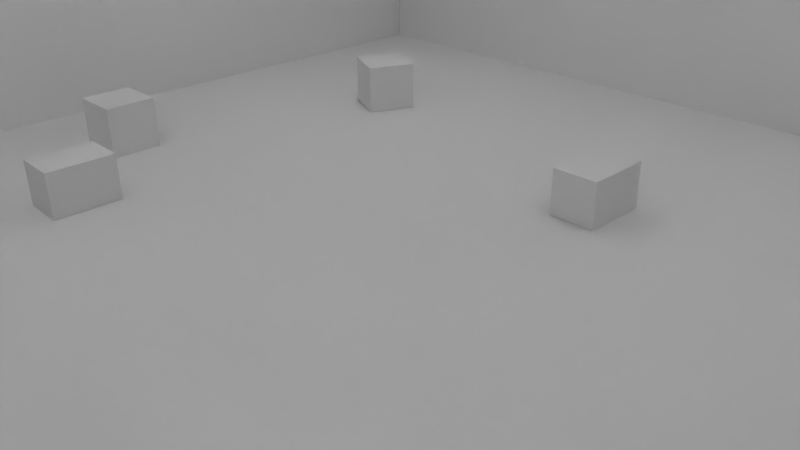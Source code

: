 # Source: WarehouseOfFruit-by-Poikilos.blend  (saved by Blender 2.74.0; exported with 4.5.12 LTS)
import bpy
from mathutils import Matrix  # noqa: F401  (used for matrix-valued properties, if any)

bpy.ops.wm.read_factory_settings(use_empty=True)
scene = bpy.context.scene
scene.name = 'Scene'

# ---- collections
col_collection_1 = bpy.data.collections.new('Collection 1'); scene.collection.children.link(col_collection_1)

# ---- materials (node trees are filled in below, after node groups)
mat_material_002 = bpy.data.materials.new('Material.002')
mat_material_002.alpha_threshold = 0.0
mat_material_002.use_transparent_shadow = False
mat_material_002.roughness = 0.5
mat_material_002.specular_intensity = 0.0
mat_material_001 = bpy.data.materials.new('Material.001')
mat_material_001.alpha_threshold = 0.0
mat_material_001.use_transparent_shadow = False
mat_material_001.roughness = 0.5
mat_material_001.specular_intensity = 0.0

# ---- material node trees

# ---- world
world_world = bpy.data.worlds.new('World'); scene.world = world_world
world_world.color = (0.05088, 0.05088, 0.05088)
world_world.use_sun_shadow = False
world_world.sun_shadow_jitter_overblur = 0.0
world_world.cycles.sampling_method = 'MANUAL'
world_world.cycles.sample_map_resolution = 256

# ---- cameras
cam_camera = bpy.data.cameras.new('Camera')
cam_camera.clip_end = 100.0
cam_camera.lens = 35.0
cam_camera.sensor_width = 32.0
cam_camera.sensor_height = 18.0
cam_camera.ortho_scale = 7.314
cam_camera.dof.focus_distance = 0.0
cam_camera.dof.aperture_fstop = 128.0

# ---- lights
light_lamp_003 = bpy.data.lights.new('Lamp.003', 'POINT')
light_lamp_003.transmission_factor = 0.0
light_lamp_003.cutoff_distance = 30.0
light_lamp_003.energy = 100.0
light_lamp_003.shadow_buffer_clip_start = 1.001
light_lamp_003.shadow_soft_size = 0.1
light_lamp_003.shadow_maximum_resolution = 0.006
light_lamp_003.use_absolute_resolution = True
light_lamp_003.cycles.use_multiple_importance_sampling = False
light_lamp_002 = bpy.data.lights.new('Lamp.002', 'POINT')
light_lamp_002.transmission_factor = 0.0
light_lamp_002.cutoff_distance = 30.0
light_lamp_002.energy = 100.0
light_lamp_002.shadow_buffer_clip_start = 1.001
light_lamp_002.shadow_soft_size = 0.1
light_lamp_002.shadow_maximum_resolution = 0.006
light_lamp_002.use_absolute_resolution = True
light_lamp_002.cycles.use_multiple_importance_sampling = False
light_lamp_001 = bpy.data.lights.new('Lamp.001', 'POINT')
light_lamp_001.transmission_factor = 0.0
light_lamp_001.cutoff_distance = 30.0
light_lamp_001.energy = 100.0
light_lamp_001.shadow_buffer_clip_start = 1.001
light_lamp_001.shadow_soft_size = 0.1
light_lamp_001.shadow_maximum_resolution = 0.006
light_lamp_001.use_absolute_resolution = True
light_lamp_001.cycles.use_multiple_importance_sampling = False
light_lamp = bpy.data.lights.new('Lamp', 'POINT')
light_lamp.transmission_factor = 0.0
light_lamp.cutoff_distance = 30.0
light_lamp.energy = 100.0
light_lamp.shadow_buffer_clip_start = 1.001
light_lamp.shadow_soft_size = 0.1
light_lamp.shadow_maximum_resolution = 0.006
light_lamp.use_absolute_resolution = True
light_lamp.cycles.use_multiple_importance_sampling = False

# ---- meshes
me_cube_004 = bpy.data.meshes.new('Cube.004')
me_cube_004.from_pydata([(-0.9889, -0.9889, -0.9992), (-0.989, -1.001, -0.9874), (-1.0, -0.9886, -0.988), (-1.001, -0.989, 0.9892), (-0.9887, -1.0, 0.9889), (-0.9885, -0.9885, 1.0), (-1.001, 0.9877, -0.9875), (-0.9885, 0.9998, -0.9881), (-0.9889, 0.9877, -0.9992), (-1.0, 0.9882, 0.9885), (-0.9889, 0.9877, 1.001), (-0.9891, 0.9993, 0.9893), (0.9996, -0.9887, -0.9878), (0.9882, -1.0, -0.9882), (0.9867, -0.99, -0.9978), (0.9992, -0.9892, 0.9895), (0.9879, -0.9887, 1.001), (0.9853, -1.003, 0.9923), (0.9873, 0.999, -0.987), (0.999, 0.9873, -0.987), (0.9881, 0.9881, -0.9997), (0.9876, 0.9992, 0.9894), (0.9873, 0.9873, 1.001), (0.9993, 0.9876, 0.9893)], [], [(8, 20, 14), (15, 12, 19), (22, 10, 5), (4, 1, 13), (11, 21, 18), (0, 1, 2), (3, 4, 5), (6, 7, 8), (9, 10, 11), (12, 13, 14), (15, 16, 17), (18, 19, 20), (21, 22, 23), (1, 4, 3), (10, 9, 3), (7, 6, 9), (8, 0, 2), (22, 21, 11), (23, 19, 18), (8, 7, 18), (16, 15, 23), (13, 12, 15), (20, 19, 12), (5, 4, 17), (14, 13, 1), (9, 6, 2), (0, 8, 14), (23, 15, 19), (16, 22, 5), (17, 4, 13), (7, 11, 18), (2, 1, 3), (5, 10, 3), (11, 7, 9), (6, 8, 2), (10, 22, 11), (21, 23, 18), (20, 8, 18), (22, 16, 23), (17, 13, 15), (14, 20, 12), (16, 5, 17), (0, 14, 1), (3, 9, 2)])
_uv = me_cube_004.uv_layers.new(name='UVMap')
_uv.uv.foreach_set('vector', [0.3202, 0.339, 0.3163, 0.6568, 0.01865, 0.6493, 0.00665, 0.994, 0.01921, 0.6551, 0.3163, 0.6623, 0.3476, 0.326, 0.6679, 0.3262, 0.6675, 0.6465, 0.6676, 0.652, 0.668, 0.9719, 0.348, 0.9723, 0.6679, 0.3206, 0.3475, 0.3204, 0.3478, 0.0001147, 0.02833, 0.3308, 0.02228, 0.3281, 0.02846, 0.3256, 0.009011, 0.005875, 0.003261, 0.004901, 0.007886, 0.0001147, 0.3202, 0.3337, 0.3261, 0.3367, 0.3202, 0.339, 0.3412, 0.0123, 0.3423, 0.006014, 0.347, 0.01117, 0.01921, 0.6551, 0.01289, 0.652, 0.01865, 0.6493, 0.00665, 0.994, 0.00585, 0.9999, 0.0001147, 0.9964, 0.3225, 0.6594, 0.3163, 0.6623, 0.3163, 0.6568, 0.347, 0.9894, 0.3425, 0.9944, 0.3412, 0.9886, 0.02228, 0.3281, 0.003261, 0.004901, 0.009011, 0.005875, 0.3423, 0.006014, 0.3412, 0.0123, 0.009011, 0.005875, 0.3261, 0.3367, 0.3202, 0.3337, 0.3412, 0.0123, 0.3202, 0.339, 0.02833, 0.3308, 0.02846, 0.3256, 0.3476, 0.326, 0.3475, 0.3204, 0.6679, 0.3206, 0.3412, 0.9886, 0.3163, 0.6623, 0.3225, 0.6594, 0.3202, 0.339, 0.3261, 0.3367, 0.3225, 0.6594, 0.00585, 0.9999, 0.00665, 0.994, 0.3412, 0.9886, 0.01289, 0.652, 0.01921, 0.6551, 0.00665, 0.994, 0.3163, 0.6568, 0.3163, 0.6623, 0.01921, 0.6551, 0.6675, 0.6465, 0.6676, 0.652, 0.3481, 0.6518, 0.01865, 0.6493, 0.01289, 0.652, 0.02228, 0.3281, 0.3412, 0.0123, 0.3202, 0.3337, 0.02846, 0.3256, 0.02833, 0.3308, 0.3202, 0.339, 0.01865, 0.6493, 0.3412, 0.9886, 0.00665, 0.994, 0.3163, 0.6623, 0.3472, 0.6462, 0.3476, 0.326, 0.6675, 0.6465, 0.3481, 0.6518, 0.6676, 0.652, 0.348, 0.9723, 0.668, 0.000148, 0.6679, 0.3206, 0.3478, 0.0001147, 0.02846, 0.3256, 0.02228, 0.3281, 0.009011, 0.005875, 0.007886, 0.0001147, 0.3423, 0.006014, 0.009011, 0.005875, 0.347, 0.01117, 0.3261, 0.3367, 0.3412, 0.0123, 0.3202, 0.3337, 0.3202, 0.339, 0.02846, 0.3256, 0.6679, 0.3262, 0.3476, 0.326, 0.6679, 0.3206, 0.347, 0.9894, 0.3412, 0.9886, 0.3225, 0.6594, 0.3163, 0.6568, 0.3202, 0.339, 0.3225, 0.6594, 0.3425, 0.9944, 0.00585, 0.9999, 0.3412, 0.9886, 0.0001147, 0.9964, 0.01289, 0.652, 0.00665, 0.994, 0.01865, 0.6493, 0.3163, 0.6568, 0.01921, 0.6551, 0.3472, 0.6462, 0.6675, 0.6465, 0.3481, 0.6518, 0.02833, 0.3308, 0.01865, 0.6493, 0.02228, 0.3281, 0.009011, 0.005875, 0.3412, 0.0123, 0.02846, 0.3256])
me_cube_004.materials.append(mat_material_002)
me_cube_004.use_remesh_preserve_volume = False
me_cube_004.use_remesh_preserve_attributes = False
me_cube_004.use_mirror_vertex_groups = False
me_cube_004.update()
me_cube_003 = bpy.data.meshes.new('Cube.003')
me_cube_003.from_pydata([(-0.9889, -0.9889, -0.9992), (-0.989, -1.001, -0.9874), (-1.0, -0.9886, -0.988), (-1.001, -0.989, 0.9892), (-0.9887, -1.0, 0.9889), (-0.9885, -0.9885, 1.0), (-1.001, 0.9877, -0.9875), (-0.9885, 0.9998, -0.9881), (-0.9889, 0.9877, -0.9992), (-1.0, 0.9882, 0.9885), (-0.9889, 0.9877, 1.001), (-0.9891, 0.9993, 0.9893), (0.9996, -0.9887, -0.9878), (0.9882, -1.0, -0.9882), (0.9867, -0.99, -0.9978), (0.9992, -0.9892, 0.9895), (0.9879, -0.9887, 1.001), (0.9853, -1.003, 0.9923), (0.9873, 0.999, -0.987), (0.999, 0.9873, -0.987), (0.9881, 0.9881, -0.9997), (0.9876, 0.9992, 0.9894), (0.9873, 0.9873, 1.001), (0.9993, 0.9876, 0.9893)], [], [(8, 20, 14), (15, 12, 19), (22, 10, 5), (4, 1, 13), (11, 21, 18), (0, 1, 2), (3, 4, 5), (6, 7, 8), (9, 10, 11), (12, 13, 14), (15, 16, 17), (18, 19, 20), (21, 22, 23), (1, 4, 3), (10, 9, 3), (7, 6, 9), (8, 0, 2), (22, 21, 11), (23, 19, 18), (8, 7, 18), (16, 15, 23), (13, 12, 15), (20, 19, 12), (5, 4, 17), (14, 13, 1), (9, 6, 2), (0, 8, 14), (23, 15, 19), (16, 22, 5), (17, 4, 13), (7, 11, 18), (2, 1, 3), (5, 10, 3), (11, 7, 9), (6, 8, 2), (10, 22, 11), (21, 23, 18), (20, 8, 18), (22, 16, 23), (17, 13, 15), (14, 20, 12), (16, 5, 17), (0, 14, 1), (3, 9, 2)])
_uv = me_cube_003.uv_layers.new(name='UVMap')
_uv.uv.foreach_set('vector', [0.3202, 0.339, 0.3163, 0.6568, 0.01865, 0.6493, 0.00665, 0.994, 0.01921, 0.6551, 0.3163, 0.6623, 0.3476, 0.326, 0.6679, 0.3262, 0.6675, 0.6465, 0.6676, 0.652, 0.668, 0.9719, 0.348, 0.9723, 0.6679, 0.3206, 0.3475, 0.3204, 0.3478, 0.0001147, 0.02833, 0.3308, 0.02228, 0.3281, 0.02846, 0.3256, 0.009011, 0.005875, 0.003261, 0.004901, 0.007886, 0.0001147, 0.3202, 0.3337, 0.3261, 0.3367, 0.3202, 0.339, 0.3412, 0.0123, 0.3423, 0.006014, 0.347, 0.01117, 0.01921, 0.6551, 0.01289, 0.652, 0.01865, 0.6493, 0.00665, 0.994, 0.00585, 0.9999, 0.0001147, 0.9964, 0.3225, 0.6594, 0.3163, 0.6623, 0.3163, 0.6568, 0.347, 0.9894, 0.3425, 0.9944, 0.3412, 0.9886, 0.02228, 0.3281, 0.003261, 0.004901, 0.009011, 0.005875, 0.3423, 0.006014, 0.3412, 0.0123, 0.009011, 0.005875, 0.3261, 0.3367, 0.3202, 0.3337, 0.3412, 0.0123, 0.3202, 0.339, 0.02833, 0.3308, 0.02846, 0.3256, 0.3476, 0.326, 0.3475, 0.3204, 0.6679, 0.3206, 0.3412, 0.9886, 0.3163, 0.6623, 0.3225, 0.6594, 0.3202, 0.339, 0.3261, 0.3367, 0.3225, 0.6594, 0.00585, 0.9999, 0.00665, 0.994, 0.3412, 0.9886, 0.01289, 0.652, 0.01921, 0.6551, 0.00665, 0.994, 0.3163, 0.6568, 0.3163, 0.6623, 0.01921, 0.6551, 0.6675, 0.6465, 0.6676, 0.652, 0.3481, 0.6518, 0.01865, 0.6493, 0.01289, 0.652, 0.02228, 0.3281, 0.3412, 0.0123, 0.3202, 0.3337, 0.02846, 0.3256, 0.02833, 0.3308, 0.3202, 0.339, 0.01865, 0.6493, 0.3412, 0.9886, 0.00665, 0.994, 0.3163, 0.6623, 0.3472, 0.6462, 0.3476, 0.326, 0.6675, 0.6465, 0.3481, 0.6518, 0.6676, 0.652, 0.348, 0.9723, 0.668, 0.000148, 0.6679, 0.3206, 0.3478, 0.0001147, 0.02846, 0.3256, 0.02228, 0.3281, 0.009011, 0.005875, 0.007886, 0.0001147, 0.3423, 0.006014, 0.009011, 0.005875, 0.347, 0.01117, 0.3261, 0.3367, 0.3412, 0.0123, 0.3202, 0.3337, 0.3202, 0.339, 0.02846, 0.3256, 0.6679, 0.3262, 0.3476, 0.326, 0.6679, 0.3206, 0.347, 0.9894, 0.3412, 0.9886, 0.3225, 0.6594, 0.3163, 0.6568, 0.3202, 0.339, 0.3225, 0.6594, 0.3425, 0.9944, 0.00585, 0.9999, 0.3412, 0.9886, 0.0001147, 0.9964, 0.01289, 0.652, 0.00665, 0.994, 0.01865, 0.6493, 0.3163, 0.6568, 0.01921, 0.6551, 0.3472, 0.6462, 0.6675, 0.6465, 0.3481, 0.6518, 0.02833, 0.3308, 0.01865, 0.6493, 0.02228, 0.3281, 0.009011, 0.005875, 0.3412, 0.0123, 0.02846, 0.3256])
me_cube_003.materials.append(mat_material_002)
me_cube_003.use_remesh_preserve_volume = False
me_cube_003.use_remesh_preserve_attributes = False
me_cube_003.use_mirror_vertex_groups = False
me_cube_003.update()
me_cube_002 = bpy.data.meshes.new('Cube.002')
me_cube_002.from_pydata([(-0.9889, -0.9889, -0.9992), (-0.989, -1.001, -0.9874), (-1.0, -0.9886, -0.988), (-1.001, -0.989, 0.9892), (-0.9887, -1.0, 0.9889), (-0.9885, -0.9885, 1.0), (-1.001, 0.9877, -0.9875), (-0.9885, 0.9998, -0.9881), (-0.9889, 0.9877, -0.9992), (-1.0, 0.9882, 0.9885), (-0.9889, 0.9877, 1.001), (-0.9891, 0.9993, 0.9893), (0.9996, -0.9887, -0.9878), (0.9882, -1.0, -0.9882), (0.9867, -0.99, -0.9978), (0.9992, -0.9892, 0.9895), (0.9879, -0.9887, 1.001), (0.9853, -1.003, 0.9923), (0.9873, 0.999, -0.987), (0.999, 0.9873, -0.987), (0.9881, 0.9881, -0.9997), (0.9876, 0.9992, 0.9894), (0.9873, 0.9873, 1.001), (0.9993, 0.9876, 0.9893)], [], [(8, 20, 14), (15, 12, 19), (22, 10, 5), (4, 1, 13), (11, 21, 18), (0, 1, 2), (3, 4, 5), (6, 7, 8), (9, 10, 11), (12, 13, 14), (15, 16, 17), (18, 19, 20), (21, 22, 23), (1, 4, 3), (10, 9, 3), (7, 6, 9), (8, 0, 2), (22, 21, 11), (23, 19, 18), (8, 7, 18), (16, 15, 23), (13, 12, 15), (20, 19, 12), (5, 4, 17), (14, 13, 1), (9, 6, 2), (0, 8, 14), (23, 15, 19), (16, 22, 5), (17, 4, 13), (7, 11, 18), (2, 1, 3), (5, 10, 3), (11, 7, 9), (6, 8, 2), (10, 22, 11), (21, 23, 18), (20, 8, 18), (22, 16, 23), (17, 13, 15), (14, 20, 12), (16, 5, 17), (0, 14, 1), (3, 9, 2)])
_uv = me_cube_002.uv_layers.new(name='UVMap')
_uv.uv.foreach_set('vector', [0.3202, 0.339, 0.3163, 0.6568, 0.01865, 0.6493, 0.00665, 0.994, 0.01921, 0.6551, 0.3163, 0.6623, 0.3476, 0.326, 0.6679, 0.3262, 0.6675, 0.6465, 0.6676, 0.652, 0.668, 0.9719, 0.348, 0.9723, 0.6679, 0.3206, 0.3475, 0.3204, 0.3478, 0.0001147, 0.02833, 0.3308, 0.02228, 0.3281, 0.02846, 0.3256, 0.009011, 0.005875, 0.003261, 0.004901, 0.007886, 0.0001147, 0.3202, 0.3337, 0.3261, 0.3367, 0.3202, 0.339, 0.3412, 0.0123, 0.3423, 0.006014, 0.347, 0.01117, 0.01921, 0.6551, 0.01289, 0.652, 0.01865, 0.6493, 0.00665, 0.994, 0.00585, 0.9999, 0.0001147, 0.9964, 0.3225, 0.6594, 0.3163, 0.6623, 0.3163, 0.6568, 0.347, 0.9894, 0.3425, 0.9944, 0.3412, 0.9886, 0.02228, 0.3281, 0.003261, 0.004901, 0.009011, 0.005875, 0.3423, 0.006014, 0.3412, 0.0123, 0.009011, 0.005875, 0.3261, 0.3367, 0.3202, 0.3337, 0.3412, 0.0123, 0.3202, 0.339, 0.02833, 0.3308, 0.02846, 0.3256, 0.3476, 0.326, 0.3475, 0.3204, 0.6679, 0.3206, 0.3412, 0.9886, 0.3163, 0.6623, 0.3225, 0.6594, 0.3202, 0.339, 0.3261, 0.3367, 0.3225, 0.6594, 0.00585, 0.9999, 0.00665, 0.994, 0.3412, 0.9886, 0.01289, 0.652, 0.01921, 0.6551, 0.00665, 0.994, 0.3163, 0.6568, 0.3163, 0.6623, 0.01921, 0.6551, 0.6675, 0.6465, 0.6676, 0.652, 0.3481, 0.6518, 0.01865, 0.6493, 0.01289, 0.652, 0.02228, 0.3281, 0.3412, 0.0123, 0.3202, 0.3337, 0.02846, 0.3256, 0.02833, 0.3308, 0.3202, 0.339, 0.01865, 0.6493, 0.3412, 0.9886, 0.00665, 0.994, 0.3163, 0.6623, 0.3472, 0.6462, 0.3476, 0.326, 0.6675, 0.6465, 0.3481, 0.6518, 0.6676, 0.652, 0.348, 0.9723, 0.668, 0.000148, 0.6679, 0.3206, 0.3478, 0.0001147, 0.02846, 0.3256, 0.02228, 0.3281, 0.009011, 0.005875, 0.007886, 0.0001147, 0.3423, 0.006014, 0.009011, 0.005875, 0.347, 0.01117, 0.3261, 0.3367, 0.3412, 0.0123, 0.3202, 0.3337, 0.3202, 0.339, 0.02846, 0.3256, 0.6679, 0.3262, 0.3476, 0.326, 0.6679, 0.3206, 0.347, 0.9894, 0.3412, 0.9886, 0.3225, 0.6594, 0.3163, 0.6568, 0.3202, 0.339, 0.3225, 0.6594, 0.3425, 0.9944, 0.00585, 0.9999, 0.3412, 0.9886, 0.0001147, 0.9964, 0.01289, 0.652, 0.00665, 0.994, 0.01865, 0.6493, 0.3163, 0.6568, 0.01921, 0.6551, 0.3472, 0.6462, 0.6675, 0.6465, 0.3481, 0.6518, 0.02833, 0.3308, 0.01865, 0.6493, 0.02228, 0.3281, 0.009011, 0.005875, 0.3412, 0.0123, 0.02846, 0.3256])
me_cube_002.materials.append(mat_material_002)
me_cube_002.use_remesh_preserve_volume = False
me_cube_002.use_remesh_preserve_attributes = False
me_cube_002.use_mirror_vertex_groups = False
me_cube_002.update()
me_cube_000 = bpy.data.meshes.new('Cube.000')
me_cube_000.from_pydata([(-0.9889, -0.9889, -0.9992), (-0.989, -1.001, -0.9874), (-1.0, -0.9886, -0.988), (-1.001, -0.989, 0.9892), (-0.9887, -1.0, 0.9889), (-0.9885, -0.9885, 1.0), (-1.001, 0.9877, -0.9875), (-0.9885, 0.9998, -0.9881), (-0.9889, 0.9877, -0.9992), (-1.0, 0.9882, 0.9885), (-0.9889, 0.9877, 1.001), (-0.9891, 0.9993, 0.9893), (0.9996, -0.9887, -0.9878), (0.9882, -1.0, -0.9882), (0.9867, -0.99, -0.9978), (0.9992, -0.9892, 0.9895), (0.9879, -0.9887, 1.001), (0.9853, -1.003, 0.9923), (0.9873, 0.999, -0.987), (0.999, 0.9873, -0.987), (0.9881, 0.9881, -0.9997), (0.9876, 0.9992, 0.9894), (0.9873, 0.9873, 1.001), (0.9993, 0.9876, 0.9893)], [], [(8, 20, 14), (15, 12, 19), (22, 10, 5), (4, 1, 13), (11, 21, 18), (0, 1, 2), (3, 4, 5), (6, 7, 8), (9, 10, 11), (12, 13, 14), (15, 16, 17), (18, 19, 20), (21, 22, 23), (1, 4, 3), (10, 9, 3), (7, 6, 9), (8, 0, 2), (22, 21, 11), (23, 19, 18), (8, 7, 18), (16, 15, 23), (13, 12, 15), (20, 19, 12), (5, 4, 17), (14, 13, 1), (9, 6, 2), (0, 8, 14), (23, 15, 19), (16, 22, 5), (17, 4, 13), (7, 11, 18), (2, 1, 3), (5, 10, 3), (11, 7, 9), (6, 8, 2), (10, 22, 11), (21, 23, 18), (20, 8, 18), (22, 16, 23), (17, 13, 15), (14, 20, 12), (16, 5, 17), (0, 14, 1), (3, 9, 2)])
_uv = me_cube_000.uv_layers.new(name='UVMap')
_uv.uv.foreach_set('vector', [0.3202, 0.339, 0.3163, 0.6568, 0.01865, 0.6493, 0.00665, 0.994, 0.01921, 0.6551, 0.3163, 0.6623, 0.3476, 0.326, 0.6679, 0.3262, 0.6675, 0.6465, 0.6676, 0.652, 0.668, 0.9719, 0.348, 0.9723, 0.6679, 0.3206, 0.3475, 0.3204, 0.3478, 0.0001147, 0.02833, 0.3308, 0.02228, 0.3281, 0.02846, 0.3256, 0.009011, 0.005875, 0.003261, 0.004901, 0.007886, 0.0001147, 0.3202, 0.3337, 0.3261, 0.3367, 0.3202, 0.339, 0.3412, 0.0123, 0.3423, 0.006014, 0.347, 0.01117, 0.01921, 0.6551, 0.01289, 0.652, 0.01865, 0.6493, 0.00665, 0.994, 0.00585, 0.9999, 0.0001147, 0.9964, 0.3225, 0.6594, 0.3163, 0.6623, 0.3163, 0.6568, 0.347, 0.9894, 0.3425, 0.9944, 0.3412, 0.9886, 0.02228, 0.3281, 0.003261, 0.004901, 0.009011, 0.005875, 0.3423, 0.006014, 0.3412, 0.0123, 0.009011, 0.005875, 0.3261, 0.3367, 0.3202, 0.3337, 0.3412, 0.0123, 0.3202, 0.339, 0.02833, 0.3308, 0.02846, 0.3256, 0.3476, 0.326, 0.3475, 0.3204, 0.6679, 0.3206, 0.3412, 0.9886, 0.3163, 0.6623, 0.3225, 0.6594, 0.3202, 0.339, 0.3261, 0.3367, 0.3225, 0.6594, 0.00585, 0.9999, 0.00665, 0.994, 0.3412, 0.9886, 0.01289, 0.652, 0.01921, 0.6551, 0.00665, 0.994, 0.3163, 0.6568, 0.3163, 0.6623, 0.01921, 0.6551, 0.6675, 0.6465, 0.6676, 0.652, 0.3481, 0.6518, 0.01865, 0.6493, 0.01289, 0.652, 0.02228, 0.3281, 0.3412, 0.0123, 0.3202, 0.3337, 0.02846, 0.3256, 0.02833, 0.3308, 0.3202, 0.339, 0.01865, 0.6493, 0.3412, 0.9886, 0.00665, 0.994, 0.3163, 0.6623, 0.3472, 0.6462, 0.3476, 0.326, 0.6675, 0.6465, 0.3481, 0.6518, 0.6676, 0.652, 0.348, 0.9723, 0.668, 0.000148, 0.6679, 0.3206, 0.3478, 0.0001147, 0.02846, 0.3256, 0.02228, 0.3281, 0.009011, 0.005875, 0.007886, 0.0001147, 0.3423, 0.006014, 0.009011, 0.005875, 0.347, 0.01117, 0.3261, 0.3367, 0.3412, 0.0123, 0.3202, 0.3337, 0.3202, 0.339, 0.02846, 0.3256, 0.6679, 0.3262, 0.3476, 0.326, 0.6679, 0.3206, 0.347, 0.9894, 0.3412, 0.9886, 0.3225, 0.6594, 0.3163, 0.6568, 0.3202, 0.339, 0.3225, 0.6594, 0.3425, 0.9944, 0.00585, 0.9999, 0.3412, 0.9886, 0.0001147, 0.9964, 0.01289, 0.652, 0.00665, 0.994, 0.01865, 0.6493, 0.3163, 0.6568, 0.01921, 0.6551, 0.3472, 0.6462, 0.6675, 0.6465, 0.3481, 0.6518, 0.02833, 0.3308, 0.01865, 0.6493, 0.02228, 0.3281, 0.009011, 0.005875, 0.3412, 0.0123, 0.02846, 0.3256])
me_cube_000.materials.append(mat_material_002)
me_cube_000.use_remesh_preserve_volume = False
me_cube_000.use_remesh_preserve_attributes = False
me_cube_000.use_mirror_vertex_groups = False
me_cube_000.update()
me_cube_001 = bpy.data.meshes.new('Cube.001')
me_cube_001.from_pydata([(-0.9889, -0.9889, -0.9992), (-0.989, -1.001, -0.9874), (-1.0, -0.9886, -0.988), (-1.001, -0.989, 0.9892), (-0.9887, -1.0, 0.9889), (-0.9885, -0.9885, 1.0), (-1.001, 0.9877, -0.9875), (-0.9885, 0.9998, -0.9881), (-0.9889, 0.9877, -0.9992), (-1.0, 0.9882, 0.9885), (-0.9889, 0.9877, 1.001), (-0.9891, 0.9993, 0.9893), (0.9996, -0.9887, -0.9878), (0.9882, -1.0, -0.9882), (0.9867, -0.99, -0.9978), (0.9992, -0.9892, 0.9895), (0.9879, -0.9887, 1.001), (0.9853, -1.003, 0.9923), (0.9873, 0.999, -0.987), (0.999, 0.9873, -0.987), (0.9881, 0.9881, -0.9997), (0.9876, 0.9992, 0.9894), (0.9873, 0.9873, 1.001), (0.9993, 0.9876, 0.9893)], [], [(8, 20, 14), (15, 12, 19), (22, 10, 5), (4, 1, 13), (11, 21, 18), (0, 1, 2), (3, 4, 5), (6, 7, 8), (9, 10, 11), (12, 13, 14), (15, 16, 17), (18, 19, 20), (21, 22, 23), (1, 4, 3), (10, 9, 3), (7, 6, 9), (8, 0, 2), (22, 21, 11), (23, 19, 18), (8, 7, 18), (16, 15, 23), (13, 12, 15), (20, 19, 12), (5, 4, 17), (14, 13, 1), (9, 6, 2), (0, 8, 14), (23, 15, 19), (16, 22, 5), (17, 4, 13), (7, 11, 18), (2, 1, 3), (5, 10, 3), (11, 7, 9), (6, 8, 2), (10, 22, 11), (21, 23, 18), (20, 8, 18), (22, 16, 23), (17, 13, 15), (14, 20, 12), (16, 5, 17), (0, 14, 1), (3, 9, 2)])
_uv = me_cube_001.uv_layers.new(name='UVMap')
_uv.uv.foreach_set('vector', [0.3202, 0.339, 0.3163, 0.6568, 0.01865, 0.6493, 0.00665, 0.994, 0.01921, 0.6551, 0.3163, 0.6623, 0.3476, 0.326, 0.6679, 0.3262, 0.6675, 0.6465, 0.6676, 0.652, 0.668, 0.9719, 0.348, 0.9723, 0.6679, 0.3206, 0.3475, 0.3204, 0.3478, 0.0001147, 0.02833, 0.3308, 0.02228, 0.3281, 0.02846, 0.3256, 0.009011, 0.005875, 0.003261, 0.004901, 0.007886, 0.0001147, 0.3202, 0.3337, 0.3261, 0.3367, 0.3202, 0.339, 0.3412, 0.0123, 0.3423, 0.006014, 0.347, 0.01117, 0.01921, 0.6551, 0.01289, 0.652, 0.01865, 0.6493, 0.00665, 0.994, 0.00585, 0.9999, 0.0001147, 0.9964, 0.3225, 0.6594, 0.3163, 0.6623, 0.3163, 0.6568, 0.347, 0.9894, 0.3425, 0.9944, 0.3412, 0.9886, 0.02228, 0.3281, 0.003261, 0.004901, 0.009011, 0.005875, 0.3423, 0.006014, 0.3412, 0.0123, 0.009011, 0.005875, 0.3261, 0.3367, 0.3202, 0.3337, 0.3412, 0.0123, 0.3202, 0.339, 0.02833, 0.3308, 0.02846, 0.3256, 0.3476, 0.326, 0.3475, 0.3204, 0.6679, 0.3206, 0.3412, 0.9886, 0.3163, 0.6623, 0.3225, 0.6594, 0.3202, 0.339, 0.3261, 0.3367, 0.3225, 0.6594, 0.00585, 0.9999, 0.00665, 0.994, 0.3412, 0.9886, 0.01289, 0.652, 0.01921, 0.6551, 0.00665, 0.994, 0.3163, 0.6568, 0.3163, 0.6623, 0.01921, 0.6551, 0.6675, 0.6465, 0.6676, 0.652, 0.3481, 0.6518, 0.01865, 0.6493, 0.01289, 0.652, 0.02228, 0.3281, 0.3412, 0.0123, 0.3202, 0.3337, 0.02846, 0.3256, 0.02833, 0.3308, 0.3202, 0.339, 0.01865, 0.6493, 0.3412, 0.9886, 0.00665, 0.994, 0.3163, 0.6623, 0.3472, 0.6462, 0.3476, 0.326, 0.6675, 0.6465, 0.3481, 0.6518, 0.6676, 0.652, 0.348, 0.9723, 0.668, 0.000148, 0.6679, 0.3206, 0.3478, 0.0001147, 0.02846, 0.3256, 0.02228, 0.3281, 0.009011, 0.005875, 0.007886, 0.0001147, 0.3423, 0.006014, 0.009011, 0.005875, 0.347, 0.01117, 0.3261, 0.3367, 0.3412, 0.0123, 0.3202, 0.3337, 0.3202, 0.339, 0.02846, 0.3256, 0.6679, 0.3262, 0.3476, 0.326, 0.6679, 0.3206, 0.347, 0.9894, 0.3412, 0.9886, 0.3225, 0.6594, 0.3163, 0.6568, 0.3202, 0.339, 0.3225, 0.6594, 0.3425, 0.9944, 0.00585, 0.9999, 0.3412, 0.9886, 0.0001147, 0.9964, 0.01289, 0.652, 0.00665, 0.994, 0.01865, 0.6493, 0.3163, 0.6568, 0.01921, 0.6551, 0.3472, 0.6462, 0.6675, 0.6465, 0.3481, 0.6518, 0.02833, 0.3308, 0.01865, 0.6493, 0.02228, 0.3281, 0.009011, 0.005875, 0.3412, 0.0123, 0.02846, 0.3256])
me_cube_001.materials.append(mat_material_002)
me_cube_001.use_remesh_preserve_volume = False
me_cube_001.use_remesh_preserve_attributes = False
me_cube_001.use_mirror_vertex_groups = False
me_cube_001.update()
me_plane_006 = bpy.data.meshes.new('Plane.006')
me_plane_006.from_pydata([(-1.0, -1.0, 0.0), (1.0, -1.0, 0.0), (-1.0, 1.0, 0.0), (1.0, 1.0, 0.0)], [], [(1, 3, 2), (0, 1, 2)])
_uv = me_plane_006.uv_layers.new(name='UVMap')
_uv.uv.foreach_set('vector', [0.9999, 9.998e-05, 0.9999, 0.9999, 9.998e-05, 0.9999, 0.0001, 9.998e-05, 0.9999, 9.998e-05, 9.998e-05, 0.9999])
me_plane_006.materials.append(mat_material_001)
me_plane_006.use_remesh_preserve_volume = False
me_plane_006.use_remesh_preserve_attributes = False
me_plane_006.use_mirror_vertex_groups = False
me_plane_006.update()
me_plane_005 = bpy.data.meshes.new('Plane.005')
me_plane_005.from_pydata([(-1.0, -1.0, 0.0), (1.0, -1.0, 0.0), (-1.0, 1.0, 0.0), (1.0, 1.0, 0.0)], [], [(1, 3, 2), (0, 1, 2)])
_uv = me_plane_005.uv_layers.new(name='UVMap')
_uv.uv.foreach_set('vector', [0.9999, 9.996e-05, 0.9999, 0.4999, 9.998e-05, 0.4999, 0.0001, 9.996e-05, 0.9999, 9.996e-05, 9.998e-05, 0.4999])
me_plane_005.materials.append(mat_material_001)
me_plane_005.use_remesh_preserve_volume = False
me_plane_005.use_remesh_preserve_attributes = False
me_plane_005.use_mirror_vertex_groups = False
me_plane_005.update()
me_plane_004 = bpy.data.meshes.new('Plane.004')
me_plane_004.from_pydata([(-1.0, -1.0, 0.0), (1.0, -1.0, 0.0), (-1.0, 1.0, 0.0), (1.0, 1.0, 0.0)], [], [(1, 3, 2), (0, 1, 2)])
_uv = me_plane_004.uv_layers.new(name='UVMap')
_uv.uv.foreach_set('vector', [0.9999, 0.3751, 0.9999, 0.8749, 9.998e-05, 0.8749, 0.0001, 0.3751, 0.9999, 0.3751, 9.998e-05, 0.8749])
me_plane_004.materials.append(mat_material_001)
me_plane_004.use_remesh_preserve_volume = False
me_plane_004.use_remesh_preserve_attributes = False
me_plane_004.use_mirror_vertex_groups = False
me_plane_004.update()
me_plane_003 = bpy.data.meshes.new('Plane.003')
me_plane_003.from_pydata([(-1.0, -1.0, 0.0), (1.0, -1.0, 0.0), (-1.0, 1.0, 0.0), (1.0, 1.0, 0.0)], [], [(1, 3, 2), (0, 1, 2)])
_uv = me_plane_003.uv_layers.new(name='UVMap')
_uv.uv.foreach_set('vector', [0.9999, 0.5001, 0.9999, 0.9999, 9.998e-05, 0.9999, 0.0001, 0.5001, 0.9999, 0.5001, 9.998e-05, 0.9999])
me_plane_003.materials.append(mat_material_001)
me_plane_003.use_remesh_preserve_volume = False
me_plane_003.use_remesh_preserve_attributes = False
me_plane_003.use_mirror_vertex_groups = False
me_plane_003.update()
me_plane_001 = bpy.data.meshes.new('Plane.001')
me_plane_001.from_pydata([(-1.0, -1.0, 0.0), (1.0, -1.0, 0.0), (-1.0, 1.0, 0.0), (1.0, 1.0, 0.0)], [], [(1, 3, 2), (0, 1, 2)])
_uv = me_plane_001.uv_layers.new(name='UVMap')
_uv.uv.foreach_set('vector', [0.9999, 0.1251, 0.9999, 0.6249, 9.998e-05, 0.6249, 0.0001, 0.1251, 0.9999, 0.1251, 9.998e-05, 0.6249])
me_plane_001.materials.append(mat_material_001)
me_plane_001.use_remesh_preserve_volume = False
me_plane_001.use_remesh_preserve_attributes = False
me_plane_001.use_mirror_vertex_groups = False
me_plane_001.update()
me_plane = bpy.data.meshes.new('Plane')
me_plane.from_pydata([(-1.0, -1.0, 0.0), (1.0, -1.0, 0.0), (-1.0, 1.0, 0.0), (1.0, 1.0, 0.0)], [], [(1, 3, 2), (0, 1, 2)])
_uv = me_plane.uv_layers.new(name='UVMap')
_uv.uv.foreach_set('vector', [0.9999, 9.998e-05, 0.9999, 0.9999, 9.998e-05, 0.9999, 0.0001, 9.998e-05, 0.9999, 9.998e-05, 9.998e-05, 0.9999])
me_plane.materials.append(mat_material_001)
me_plane.use_remesh_preserve_volume = False
me_plane.use_remesh_preserve_attributes = False
me_plane.use_mirror_vertex_groups = False
me_plane.update()

# ---- objects
ob_box_004 = bpy.data.objects.new('box.004', me_cube_004)
ob_box_003 = bpy.data.objects.new('box.003', me_cube_003)
ob_box_002 = bpy.data.objects.new('box.002', me_cube_002)
ob_box_001 = bpy.data.objects.new('box.001', me_cube_000)
ob_lamp_003 = bpy.data.objects.new('Lamp.003', light_lamp_003)
ob_lamp_002 = bpy.data.objects.new('Lamp.002', light_lamp_002)
ob_lamp_001 = bpy.data.objects.new('Lamp.001', light_lamp_001)
ob_box = bpy.data.objects.new('box', me_cube_001)
ob_warehouseoffruitceiling = bpy.data.objects.new('warehouseoffruitceiling', me_plane_006)
ob_warehouseoffruitwalleast = bpy.data.objects.new('warehouseoffruitwalleast', me_plane_005)
ob_warehouseoffruitwallsouth = bpy.data.objects.new('warehouseoffruitwallsouth', me_plane_004)
ob_warehouseoffruitwallwest = bpy.data.objects.new('warehouseoffruitwallwest', me_plane_003)
ob_warehouseoffruitwallnorth = bpy.data.objects.new('warehouseoffruitwallnorth', me_plane_001)
ob_warehouseoffruitfloor = bpy.data.objects.new('warehouseoffruitfloor', me_plane)
ob_lamp = bpy.data.objects.new('Lamp', light_lamp)
ob_camera = bpy.data.objects.new('Camera', cam_camera)

# ---- transforms, parenting, visibility, modifiers, constraints
ob_box_004.location = (4.214, 5.23, 0.4522)
ob_box_004.rotation_euler = (0.0, -0.0, 0.02197)
ob_box_004.scale = (0.2824, 0.2824, 0.4519)
ob_box_004.lineart.crease_threshold = 0.0
ob_box_003.location = (-4.212, -2.019, 0.36)
ob_box_003.scale = (0.36, 0.5232, 0.36)
ob_box_003.lineart.crease_threshold = 0.0
ob_box_002.location = (-4.354, 4.188, 0.419)
ob_box_002.rotation_euler = (0.0, -0.0, -0.4306)
ob_box_002.scale = (0.4192, 0.4192, 0.4192)
ob_box_002.lineart.crease_threshold = 0.0
ob_box_001.location = (-5.836, -0.424, 0.419)
ob_box_001.rotation_euler = (0.0, -0.0, 0.02197)
ob_box_001.scale = (0.4192, 0.4192, 0.4192)
ob_box_001.lineart.crease_threshold = 0.0
ob_lamp_003.location = (-4.071, 4.067, 7.578)
ob_lamp_003.rotation_euler = (0.6503, 0.05522, 1.866)
ob_lamp_003.lock_rotations_4d = False
ob_lamp_003.empty_display_type = 'ARROWS'
ob_lamp_003.color = (0.0, 0.0, 0.0, 0.0)
ob_lamp_003.hide_viewport = True
ob_lamp_003.lineart.crease_threshold = 0.0
ob_lamp_002.location = (-4.049, -4.0, 7.614)
ob_lamp_002.rotation_euler = (0.6503, 0.05522, 1.866)
ob_lamp_002.lock_rotations_4d = False
ob_lamp_002.empty_display_type = 'ARROWS'
ob_lamp_002.color = (0.0, 0.0, 0.0, 0.0)
ob_lamp_002.hide_viewport = True
ob_lamp_002.lineart.crease_threshold = 0.0
ob_lamp_001.location = (4.013, 4.019, 7.596)
ob_lamp_001.rotation_euler = (0.6503, 0.05522, 1.866)
ob_lamp_001.lock_rotations_4d = False
ob_lamp_001.empty_display_type = 'ARROWS'
ob_lamp_001.color = (0.0, 0.0, 0.0, 0.0)
ob_lamp_001.hide_viewport = True
ob_lamp_001.lineart.crease_threshold = 0.0
ob_box.location = (1.223, 3.047, 0.36)
ob_box.scale = (0.36, 0.5232, 0.36)
ob_box.lineart.crease_threshold = 0.0
ob_warehouseoffruitceiling.location = (0.0, 0.0, 8.0)
ob_warehouseoffruitceiling.rotation_euler = (0.0, -0.0, 3.142)
ob_warehouseoffruitceiling.scale = (8.0, 8.0, 7.941)
ob_warehouseoffruitceiling.lineart.crease_threshold = 0.0
ob_warehouseoffruitwalleast.location = (8.0, 0.0, 4.0)
ob_warehouseoffruitwalleast.rotation_euler = (1.571, -0.0, 4.712)
ob_warehouseoffruitwalleast.scale = (8.0, 4.0, 7.941)
ob_warehouseoffruitwalleast.lineart.crease_threshold = 0.0
ob_warehouseoffruitwallsouth.location = (0.0, -8.0, 4.0)
ob_warehouseoffruitwallsouth.rotation_euler = (1.571, -0.0, 3.142)
ob_warehouseoffruitwallsouth.scale = (8.0, 4.0, 7.941)
ob_warehouseoffruitwallsouth.lineart.crease_threshold = 0.0
ob_warehouseoffruitwallwest.location = (-8.0, 0.0, 4.0)
ob_warehouseoffruitwallwest.rotation_euler = (1.571, -0.0, 1.571)
ob_warehouseoffruitwallwest.scale = (8.0, 4.0, 7.941)
ob_warehouseoffruitwallwest.lineart.crease_threshold = 0.0
ob_warehouseoffruitwallnorth.location = (0.0, 8.0, 4.0)
ob_warehouseoffruitwallnorth.rotation_euler = (1.571, -0.0, 0.0)
ob_warehouseoffruitwallnorth.scale = (8.0, 4.0, 7.941)
ob_warehouseoffruitwallnorth.lineart.crease_threshold = 0.0
ob_warehouseoffruitfloor.location = (0.0, 0.0, 0.0)
ob_warehouseoffruitfloor.scale = (8.0, 8.0, 7.941)
ob_warehouseoffruitfloor.lineart.crease_threshold = 0.0
ob_lamp.location = (4.006, -4.059, 7.549)
ob_lamp.rotation_euler = (0.6503, 0.05522, 1.866)
ob_lamp.lock_rotations_4d = False
ob_lamp.empty_display_type = 'ARROWS'
ob_lamp.color = (0.0, 0.0, 0.0, 0.0)
ob_lamp.hide_viewport = True
ob_lamp.lineart.crease_threshold = 0.0
ob_camera.location = (7.481, -6.508, 5.344)
ob_camera.rotation_euler = (1.109, 0.01082, 0.8149)
ob_camera.lock_rotations_4d = False
ob_camera.empty_display_type = 'ARROWS'
ob_camera.color = (0.0, 0.0, 0.0, 0.0)
ob_camera.hide_viewport = True
ob_camera.display_type = 'WIRE'
ob_camera.lineart.crease_threshold = 0.0

# ---- collection membership
col_collection_1.objects.link(ob_box_004)
col_collection_1.objects.link(ob_box_003)
col_collection_1.objects.link(ob_box_002)
col_collection_1.objects.link(ob_box_001)
col_collection_1.objects.link(ob_lamp_003)
col_collection_1.objects.link(ob_lamp_002)
col_collection_1.objects.link(ob_lamp_001)
col_collection_1.objects.link(ob_box)
col_collection_1.objects.link(ob_warehouseoffruitceiling)
col_collection_1.objects.link(ob_warehouseoffruitwalleast)
col_collection_1.objects.link(ob_warehouseoffruitwallsouth)
col_collection_1.objects.link(ob_warehouseoffruitwallwest)
col_collection_1.objects.link(ob_warehouseoffruitwallnorth)
col_collection_1.objects.link(ob_warehouseoffruitfloor)
col_collection_1.objects.link(ob_lamp)
col_collection_1.objects.link(ob_camera)

# ---- scene / render settings (as saved in the file)
scene.camera = ob_camera
scene.frame_start = 1; scene.frame_end = 250; scene.frame_set(35)
scene.render.engine = 'BLENDER_EEVEE_NEXT'
scene.render.resolution_percentage = 50
scene.render.dither_intensity = 0.0
scene.cycles.use_denoising = False
scene.cycles.samples = 10
scene.cycles.sampling_pattern = 'TABULATED_SOBOL'
scene.cycles.light_sampling_threshold = 0.0
scene.cycles.use_adaptive_sampling = False
scene.cycles.use_light_tree = False
scene.cycles.blur_glossy = 0.0
scene.cycles.pixel_filter_type = 'GAUSSIAN'
scene.cycles.sample_clamp_indirect = 0.0
scene.view_settings.view_transform = 'Standard'
bpy.context.view_layer.update()
